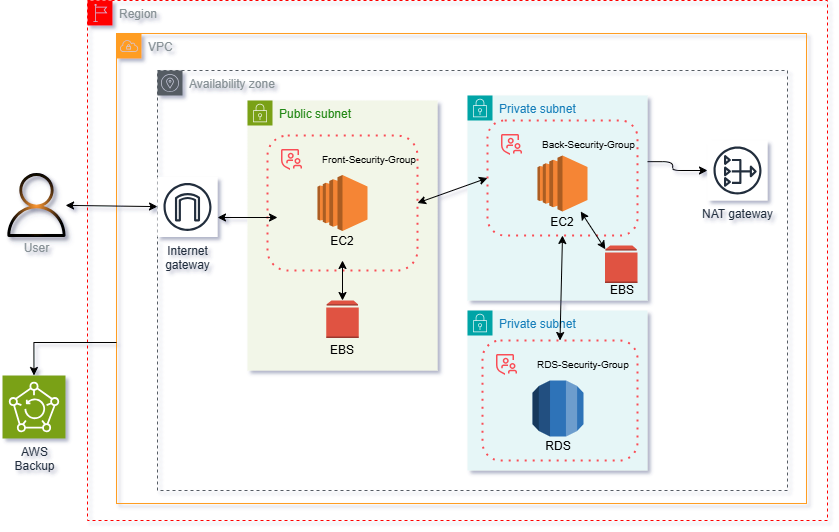

The diagram above was exported from draw.io. Its source (the exported page's mxGraphModel, read from the mxfile embedded in the PNG):
<mxGraphModel dx="1188" dy="696" grid="0" gridSize="10" guides="1" tooltips="1" connect="1" arrows="1" fold="1" page="0" pageScale="1" pageWidth="1169" pageHeight="827" background="#FFFFFF" math="0" shadow="1">
  <root>
    <mxCell id="0" />
    <mxCell id="1" parent="0" />
    <mxCell id="2kzeof2TbebM9z14Gjz8-13" value="Region" style="outlineConnect=0;gradientColor=none;html=1;whiteSpace=wrap;fontSize=12;fontStyle=0;shape=mxgraph.aws4.group;grIcon=mxgraph.aws4.group_region;strokeColor=red;fillColor=none;verticalAlign=top;align=left;spacingLeft=30;fontColor=#879196;dashed=1;rounded=1;" parent="1" vertex="1">
      <mxGeometry x="-60" y="40" width="740" height="520" as="geometry" />
    </mxCell>
    <mxCell id="2kzeof2TbebM9z14Gjz8-12" value="VPC" style="outlineConnect=0;gradientColor=none;html=1;whiteSpace=wrap;fontSize=12;fontStyle=0;shape=mxgraph.aws4.group;grIcon=mxgraph.aws4.group_vpc;strokeColor=#FF9D23;fillColor=none;verticalAlign=top;align=left;spacingLeft=30;fontColor=#879196;dashed=0;shadow=0;labelBackgroundColor=none;textShadow=0;rounded=1;" parent="1" vertex="1">
      <mxGeometry x="-31" y="73" width="690" height="470" as="geometry" />
    </mxCell>
    <mxCell id="2kzeof2TbebM9z14Gjz8-14" value="&lt;font style=&quot;color: light-dark(rgb(135, 145, 150), rgb(237, 237, 237));&quot;&gt;Availability zone&lt;/font&gt;" style="outlineConnect=0;gradientColor=none;html=1;whiteSpace=wrap;fontSize=12;fontStyle=0;shape=mxgraph.aws4.group;grIcon=mxgraph.aws4.group_availability_zone;strokeColor=#545B64;fillColor=none;verticalAlign=top;align=left;spacingLeft=30;fontColor=#545B64;dashed=1;labelBorderColor=none;rounded=1;" parent="1" vertex="1">
      <mxGeometry x="10" y="110" width="630" height="420" as="geometry" />
    </mxCell>
    <mxCell id="2kzeof2TbebM9z14Gjz8-15" value="Public subnet" style="points=[[0,0],[0.25,0],[0.5,0],[0.75,0],[1,0],[1,0.25],[1,0.5],[1,0.75],[1,1],[0.75,1],[0.5,1],[0.25,1],[0,1],[0,0.75],[0,0.5],[0,0.25]];outlineConnect=0;gradientColor=none;html=1;whiteSpace=wrap;fontSize=12;fontStyle=0;container=1;pointerEvents=0;collapsible=0;recursiveResize=0;shape=mxgraph.aws4.group;grIcon=mxgraph.aws4.group_security_group;grStroke=0;strokeColor=#7AA116;fillColor=#F2F6E8;verticalAlign=top;align=left;spacingLeft=30;fontColor=#248814;dashed=0;rounded=1;" parent="1" vertex="1">
      <mxGeometry x="100" y="140" width="190" height="270" as="geometry" />
    </mxCell>
    <mxCell id="2kzeof2TbebM9z14Gjz8-20" value="" style="container=1;collapsible=0;expand=0;recursiveResize=0;html=1;whiteSpace=wrap;strokeColor=#FA4D56;fillColor=none;dashed=1;dashPattern=1 3;strokeWidth=2;rounded=1;" parent="2kzeof2TbebM9z14Gjz8-15" vertex="1">
      <mxGeometry x="20" y="35" width="150" height="135" as="geometry" />
    </mxCell>
    <mxCell id="2kzeof2TbebM9z14Gjz8-21" value="Front-Security-Group" style="shape=rect;fillColor=none;aspect=fixed;resizable=0;labelPosition=right;verticalLabelPosition=middle;align=left;verticalAlign=middle;strokeColor=none;part=1;spacingLeft=5;fontSize=10;rounded=1;" parent="2kzeof2TbebM9z14Gjz8-20" vertex="1">
      <mxGeometry width="48" height="48" relative="1" as="geometry" />
    </mxCell>
    <mxCell id="2kzeof2TbebM9z14Gjz8-22" value="" style="fillColor=#FA4D56;shape=mxgraph.ibm_cloud.group--security;strokeColor=none;dashed=0;outlineConnect=0;html=1;labelPosition=center;verticalLabelPosition=bottom;verticalAlign=top;part=1;movable=0;resizable=0;rotatable=0;rounded=1;" parent="2kzeof2TbebM9z14Gjz8-21" vertex="1">
      <mxGeometry width="24" height="24" relative="1" as="geometry">
        <mxPoint x="12" y="12" as="offset" />
      </mxGeometry>
    </mxCell>
    <mxCell id="2kzeof2TbebM9z14Gjz8-27" value="" style="outlineConnect=0;dashed=0;verticalLabelPosition=bottom;verticalAlign=top;align=center;html=1;shape=mxgraph.aws3.ec2;fillColor=#F58534;gradientColor=none;rounded=1;" parent="2kzeof2TbebM9z14Gjz8-20" vertex="1">
      <mxGeometry x="50" y="39.5" width="50" height="56" as="geometry" />
    </mxCell>
    <mxCell id="MiUCFHzXuNotRaK3Q_9N-24" value="EC2" style="text;strokeColor=none;align=center;fillColor=none;html=1;verticalAlign=middle;whiteSpace=wrap;rounded=0;" parent="2kzeof2TbebM9z14Gjz8-20" vertex="1">
      <mxGeometry x="50" y="95.5" width="50" height="21" as="geometry" />
    </mxCell>
    <mxCell id="MiUCFHzXuNotRaK3Q_9N-14" value="" style="endArrow=classic;startArrow=classic;html=1;rounded=1;exitX=0.5;exitY=0;exitDx=0;exitDy=0;exitPerimeter=0;" parent="2kzeof2TbebM9z14Gjz8-15" source="MiUCFHzXuNotRaK3Q_9N-16" edge="1">
      <mxGeometry width="50" height="50" relative="1" as="geometry">
        <mxPoint x="94.52000000000001" y="170" as="sourcePoint" />
        <mxPoint x="95" y="160" as="targetPoint" />
      </mxGeometry>
    </mxCell>
    <mxCell id="MiUCFHzXuNotRaK3Q_9N-16" value="" style="outlineConnect=0;dashed=0;verticalLabelPosition=bottom;verticalAlign=top;align=center;html=1;shape=mxgraph.aws3.volume;fillColor=#E05243;gradientColor=none;" parent="2kzeof2TbebM9z14Gjz8-15" vertex="1">
      <mxGeometry x="78.75" y="200" width="32.5" height="37.5" as="geometry" />
    </mxCell>
    <mxCell id="2kzeof2TbebM9z14Gjz8-29" value="NAT gateway" style="outlineConnect=0;fontColor=#232F3E;gradientColor=none;strokeColor=#232F3E;fillColor=#ffffff;dashed=0;verticalLabelPosition=bottom;verticalAlign=top;align=center;html=1;fontSize=12;fontStyle=0;aspect=fixed;shape=mxgraph.aws4.resourceIcon;resIcon=mxgraph.aws4.nat_gateway;rounded=1;" parent="1" vertex="1">
      <mxGeometry x="560" y="180" width="60" height="60" as="geometry" />
    </mxCell>
    <mxCell id="2kzeof2TbebM9z14Gjz8-30" value="Internet&#10;gateway" style="outlineConnect=0;fontColor=#232F3E;gradientColor=none;strokeColor=#232F3E;fillColor=#ffffff;dashed=0;verticalLabelPosition=bottom;verticalAlign=top;align=center;html=1;fontSize=12;fontStyle=0;aspect=fixed;shape=mxgraph.aws4.resourceIcon;resIcon=mxgraph.aws4.internet_gateway;rounded=1;" parent="1" vertex="1">
      <mxGeometry x="10" y="216.5" width="60" height="60" as="geometry" />
    </mxCell>
    <mxCell id="llIKJw8KHYKONMtDdeHX-15" value="" style="endArrow=classic;startArrow=classic;html=1;rounded=1;" parent="1" source="llIKJw8KHYKONMtDdeHX-18" target="2kzeof2TbebM9z14Gjz8-30" edge="1">
      <mxGeometry width="50" height="50" relative="1" as="geometry">
        <mxPoint x="-80" y="250" as="sourcePoint" />
        <mxPoint x="30" y="245" as="targetPoint" />
      </mxGeometry>
    </mxCell>
    <mxCell id="llIKJw8KHYKONMtDdeHX-17" value="" style="edgeStyle=orthogonalEdgeStyle;rounded=1;orthogonalLoop=1;jettySize=auto;html=1;exitX=0.988;exitY=0.358;exitDx=0;exitDy=0;exitPerimeter=0;" parent="1" source="2kzeof2TbebM9z14Gjz8-17" target="2kzeof2TbebM9z14Gjz8-29" edge="1">
      <mxGeometry relative="1" as="geometry" />
    </mxCell>
    <mxCell id="llIKJw8KHYKONMtDdeHX-18" value="" style="outlineConnect=0;fillColor=#FF9933;strokeColor=#9673a6;verticalLabelPosition=bottom;verticalAlign=top;align=center;html=1;fontSize=12;fontStyle=0;aspect=fixed;pointerEvents=1;shape=mxgraph.aws4.user;gradientDirection=radial;gradientColor=default;shadow=1;rounded=1;labelBackgroundColor=none;whiteSpace=wrap;labelBorderColor=none;textShadow=0;" parent="1" vertex="1">
      <mxGeometry x="-143" y="212.5" width="64" height="64" as="geometry" />
    </mxCell>
    <mxCell id="llIKJw8KHYKONMtDdeHX-19" value="&lt;font style=&quot;color: light-dark(rgb(135, 145, 150), rgb(237, 237, 237));&quot;&gt;User&lt;/font&gt;" style="text;html=1;align=center;verticalAlign=middle;resizable=0;points=[];autosize=1;strokeColor=none;fillColor=none;fontColor=light-dark(#545b64, #ededed);rounded=1;" parent="1" vertex="1">
      <mxGeometry x="-136" y="272.5" width="50" height="30" as="geometry" />
    </mxCell>
    <mxCell id="2kzeof2TbebM9z14Gjz8-16" value="Private subnet" style="points=[[0,0],[0.25,0],[0.5,0],[0.75,0],[1,0],[1,0.25],[1,0.5],[1,0.75],[1,1],[0.75,1],[0.5,1],[0.25,1],[0,1],[0,0.75],[0,0.5],[0,0.25]];outlineConnect=0;gradientColor=none;html=1;whiteSpace=wrap;fontSize=12;fontStyle=0;container=1;pointerEvents=0;collapsible=0;recursiveResize=0;shape=mxgraph.aws4.group;grIcon=mxgraph.aws4.group_security_group;grStroke=0;strokeColor=#00A4A6;fillColor=#E6F6F7;verticalAlign=top;align=left;spacingLeft=30;fontColor=#147EBA;dashed=0;rounded=1;" parent="1" vertex="1">
      <mxGeometry x="320" y="135" width="180" height="205" as="geometry" />
    </mxCell>
    <mxCell id="2kzeof2TbebM9z14Gjz8-17" value="" style="container=1;collapsible=0;expand=0;recursiveResize=0;html=1;whiteSpace=wrap;strokeColor=#FA4D56;fillColor=none;dashed=1;dashPattern=1 3;strokeWidth=2;rounded=1;" parent="2kzeof2TbebM9z14Gjz8-16" vertex="1">
      <mxGeometry x="20" y="25" width="150" height="115" as="geometry" />
    </mxCell>
    <mxCell id="2kzeof2TbebM9z14Gjz8-18" value="Back-Security-Group" style="shape=rect;fillColor=none;aspect=fixed;resizable=0;labelPosition=right;verticalLabelPosition=middle;align=left;verticalAlign=middle;strokeColor=none;part=1;spacingLeft=5;fontSize=10;rounded=1;" parent="2kzeof2TbebM9z14Gjz8-17" vertex="1">
      <mxGeometry width="48" height="48" relative="1" as="geometry" />
    </mxCell>
    <mxCell id="2kzeof2TbebM9z14Gjz8-19" value="" style="fillColor=#FA4D56;shape=mxgraph.ibm_cloud.group--security;strokeColor=none;dashed=0;outlineConnect=0;html=1;labelPosition=center;verticalLabelPosition=bottom;verticalAlign=top;part=1;movable=0;resizable=0;rotatable=0;rounded=1;" parent="2kzeof2TbebM9z14Gjz8-18" vertex="1">
      <mxGeometry width="24" height="24" relative="1" as="geometry">
        <mxPoint x="12" y="12" as="offset" />
      </mxGeometry>
    </mxCell>
    <mxCell id="2kzeof2TbebM9z14Gjz8-26" value="" style="outlineConnect=0;dashed=0;verticalLabelPosition=bottom;verticalAlign=top;align=center;html=1;shape=mxgraph.aws3.ec2;fillColor=#F58534;gradientColor=none;rounded=1;" parent="2kzeof2TbebM9z14Gjz8-17" vertex="1">
      <mxGeometry x="50" y="35" width="50" height="56" as="geometry" />
    </mxCell>
    <mxCell id="MiUCFHzXuNotRaK3Q_9N-30" value="EC2" style="text;strokeColor=none;align=center;fillColor=none;html=1;verticalAlign=middle;whiteSpace=wrap;rounded=0;" parent="2kzeof2TbebM9z14Gjz8-17" vertex="1">
      <mxGeometry x="50" y="91" width="50" height="21" as="geometry" />
    </mxCell>
    <mxCell id="MiUCFHzXuNotRaK3Q_9N-15" value="" style="outlineConnect=0;dashed=0;verticalLabelPosition=bottom;verticalAlign=top;align=center;html=1;shape=mxgraph.aws3.volume;fillColor=#E05243;gradientColor=none;" parent="2kzeof2TbebM9z14Gjz8-16" vertex="1">
      <mxGeometry x="137.5" y="150" width="32.5" height="37.5" as="geometry" />
    </mxCell>
    <mxCell id="MiUCFHzXuNotRaK3Q_9N-19" value="" style="endArrow=classic;startArrow=classic;html=1;rounded=1;exitX=0.01;exitY=0.1;exitDx=0;exitDy=0;exitPerimeter=0;" parent="2kzeof2TbebM9z14Gjz8-16" source="MiUCFHzXuNotRaK3Q_9N-15" target="2kzeof2TbebM9z14Gjz8-26" edge="1">
      <mxGeometry width="50" height="50" relative="1" as="geometry">
        <mxPoint x="105" y="175" as="sourcePoint" />
        <mxPoint x="105" y="150" as="targetPoint" />
      </mxGeometry>
    </mxCell>
    <mxCell id="llIKJw8KHYKONMtDdeHX-14" value="" style="endArrow=classic;startArrow=classic;html=1;rounded=1;exitX=1;exitY=0.5;exitDx=0;exitDy=0;entryX=0;entryY=0.5;entryDx=0;entryDy=0;" parent="1" source="2kzeof2TbebM9z14Gjz8-20" target="2kzeof2TbebM9z14Gjz8-17" edge="1">
      <mxGeometry width="50" height="50" relative="1" as="geometry">
        <mxPoint x="400" y="340" as="sourcePoint" />
        <mxPoint x="450" y="290" as="targetPoint" />
      </mxGeometry>
    </mxCell>
    <mxCell id="llIKJw8KHYKONMtDdeHX-20" value="" style="endArrow=classic;startArrow=classic;html=1;rounded=1;exitX=1;exitY=0.5;exitDx=0;exitDy=0;" parent="1" edge="1">
      <mxGeometry width="50" height="50" relative="1" as="geometry">
        <mxPoint x="70" y="257" as="sourcePoint" />
        <mxPoint x="130" y="257" as="targetPoint" />
      </mxGeometry>
    </mxCell>
    <mxCell id="MiUCFHzXuNotRaK3Q_9N-1" value="Private subnet" style="points=[[0,0],[0.25,0],[0.5,0],[0.75,0],[1,0],[1,0.25],[1,0.5],[1,0.75],[1,1],[0.75,1],[0.5,1],[0.25,1],[0,1],[0,0.75],[0,0.5],[0,0.25]];outlineConnect=0;gradientColor=none;html=1;whiteSpace=wrap;fontSize=12;fontStyle=0;container=1;pointerEvents=0;collapsible=0;recursiveResize=0;shape=mxgraph.aws4.group;grIcon=mxgraph.aws4.group_security_group;grStroke=0;strokeColor=#00A4A6;fillColor=#E6F6F7;verticalAlign=top;align=left;spacingLeft=30;fontColor=#147EBA;dashed=0;rounded=1;" parent="1" vertex="1">
      <mxGeometry x="320" y="350" width="180" height="160" as="geometry" />
    </mxCell>
    <mxCell id="MiUCFHzXuNotRaK3Q_9N-6" value="" style="container=1;collapsible=0;expand=0;recursiveResize=0;html=1;whiteSpace=wrap;strokeColor=#FA4D56;fillColor=none;dashed=1;dashPattern=1 3;strokeWidth=2;rounded=1;" parent="MiUCFHzXuNotRaK3Q_9N-1" vertex="1">
      <mxGeometry x="15" y="30" width="155" height="120" as="geometry" />
    </mxCell>
    <mxCell id="MiUCFHzXuNotRaK3Q_9N-7" value="RDS-Security-Group" style="shape=rect;fillColor=none;aspect=fixed;resizable=0;labelPosition=right;verticalLabelPosition=middle;align=left;verticalAlign=middle;strokeColor=none;part=1;spacingLeft=5;fontSize=10;rounded=1;" parent="MiUCFHzXuNotRaK3Q_9N-6" vertex="1">
      <mxGeometry width="48" height="48" relative="1" as="geometry" />
    </mxCell>
    <mxCell id="MiUCFHzXuNotRaK3Q_9N-8" value="" style="fillColor=#FA4D56;shape=mxgraph.ibm_cloud.group--security;strokeColor=none;dashed=0;outlineConnect=0;html=1;labelPosition=center;verticalLabelPosition=bottom;verticalAlign=top;part=1;movable=0;resizable=0;rotatable=0;rounded=1;" parent="MiUCFHzXuNotRaK3Q_9N-7" vertex="1">
      <mxGeometry width="24" height="24" relative="1" as="geometry">
        <mxPoint x="12" y="12" as="offset" />
      </mxGeometry>
    </mxCell>
    <mxCell id="MiUCFHzXuNotRaK3Q_9N-9" value="" style="outlineConnect=0;dashed=0;verticalLabelPosition=bottom;verticalAlign=top;align=center;html=1;shape=mxgraph.aws3.rds;fillColor=#2E73B8;gradientColor=none;rounded=1;" parent="MiUCFHzXuNotRaK3Q_9N-6" vertex="1">
      <mxGeometry x="50" y="40" width="51" height="56" as="geometry" />
    </mxCell>
    <mxCell id="MiUCFHzXuNotRaK3Q_9N-27" value="RDS" style="text;strokeColor=none;align=center;fillColor=none;html=1;verticalAlign=middle;whiteSpace=wrap;rounded=0;" parent="MiUCFHzXuNotRaK3Q_9N-6" vertex="1">
      <mxGeometry x="50.5" y="96" width="50" height="20" as="geometry" />
    </mxCell>
    <mxCell id="llIKJw8KHYKONMtDdeHX-13" value="" style="endArrow=classic;startArrow=classic;html=1;rounded=1;entryX=0.5;entryY=1;entryDx=0;entryDy=0;exitX=0.5;exitY=0;exitDx=0;exitDy=0;" parent="1" source="MiUCFHzXuNotRaK3Q_9N-6" target="2kzeof2TbebM9z14Gjz8-17" edge="1">
      <mxGeometry width="50" height="50" relative="1" as="geometry">
        <mxPoint x="415" y="300" as="sourcePoint" />
        <mxPoint x="410" y="315" as="targetPoint" />
      </mxGeometry>
    </mxCell>
    <mxCell id="MiUCFHzXuNotRaK3Q_9N-20" value="EBS" style="text;strokeColor=none;align=center;fillColor=none;html=1;verticalAlign=middle;whiteSpace=wrap;rounded=0;" parent="1" vertex="1">
      <mxGeometry x="450" y="320" width="50" height="20" as="geometry" />
    </mxCell>
    <mxCell id="MiUCFHzXuNotRaK3Q_9N-23" value="EBS" style="text;strokeColor=none;align=center;fillColor=none;html=1;verticalAlign=middle;whiteSpace=wrap;rounded=0;" parent="1" vertex="1">
      <mxGeometry x="170" y="380" width="50" height="20" as="geometry" />
    </mxCell>
    <mxCell id="5UhPi078hN0Hwmfi60cx-2" value="AWS&lt;div&gt;Backup&lt;/div&gt;" style="sketch=0;points=[[0,0,0],[0.25,0,0],[0.5,0,0],[0.75,0,0],[1,0,0],[0,1,0],[0.25,1,0],[0.5,1,0],[0.75,1,0],[1,1,0],[0,0.25,0],[0,0.5,0],[0,0.75,0],[1,0.25,0],[1,0.5,0],[1,0.75,0]];outlineConnect=0;fontColor=#232F3E;fillColor=#7AA116;strokeColor=#ffffff;dashed=0;verticalLabelPosition=bottom;verticalAlign=top;align=center;html=1;fontSize=12;fontStyle=0;aspect=fixed;shape=mxgraph.aws4.resourceIcon;resIcon=mxgraph.aws4.backup;" vertex="1" parent="1">
      <mxGeometry x="-145" y="415" width="63" height="63" as="geometry" />
    </mxCell>
    <mxCell id="5UhPi078hN0Hwmfi60cx-3" style="edgeStyle=orthogonalEdgeStyle;rounded=0;orthogonalLoop=1;jettySize=auto;html=1;entryX=0.5;entryY=0;entryDx=0;entryDy=0;entryPerimeter=0;" edge="1" parent="1" source="2kzeof2TbebM9z14Gjz8-12" target="5UhPi078hN0Hwmfi60cx-2">
      <mxGeometry relative="1" as="geometry">
        <Array as="points">
          <mxPoint x="-114" y="382" />
        </Array>
      </mxGeometry>
    </mxCell>
  </root>
</mxGraphModel>